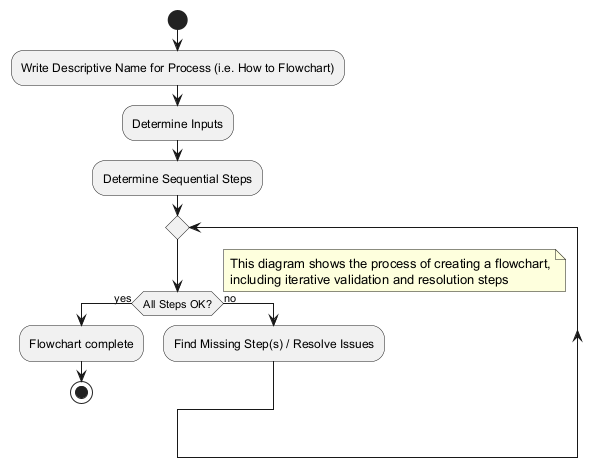

The diagram above was rendered by PlantUML. Its source (embedded in the PNG):
@startuml
start
:Write Descriptive Name for Process (i.e. How to Flowchart);
:Determine Inputs;
:Determine Sequential Steps;
repeat
  if (All Steps OK?) then (yes)
    :Flowchart complete;
    stop
  else (no)
    :Find Missing Step(s) / Resolve Issues;
  endif
repeat while
note right
  This diagram shows the process of creating a flowchart,
  including iterative validation and resolution steps
end note
@enduml